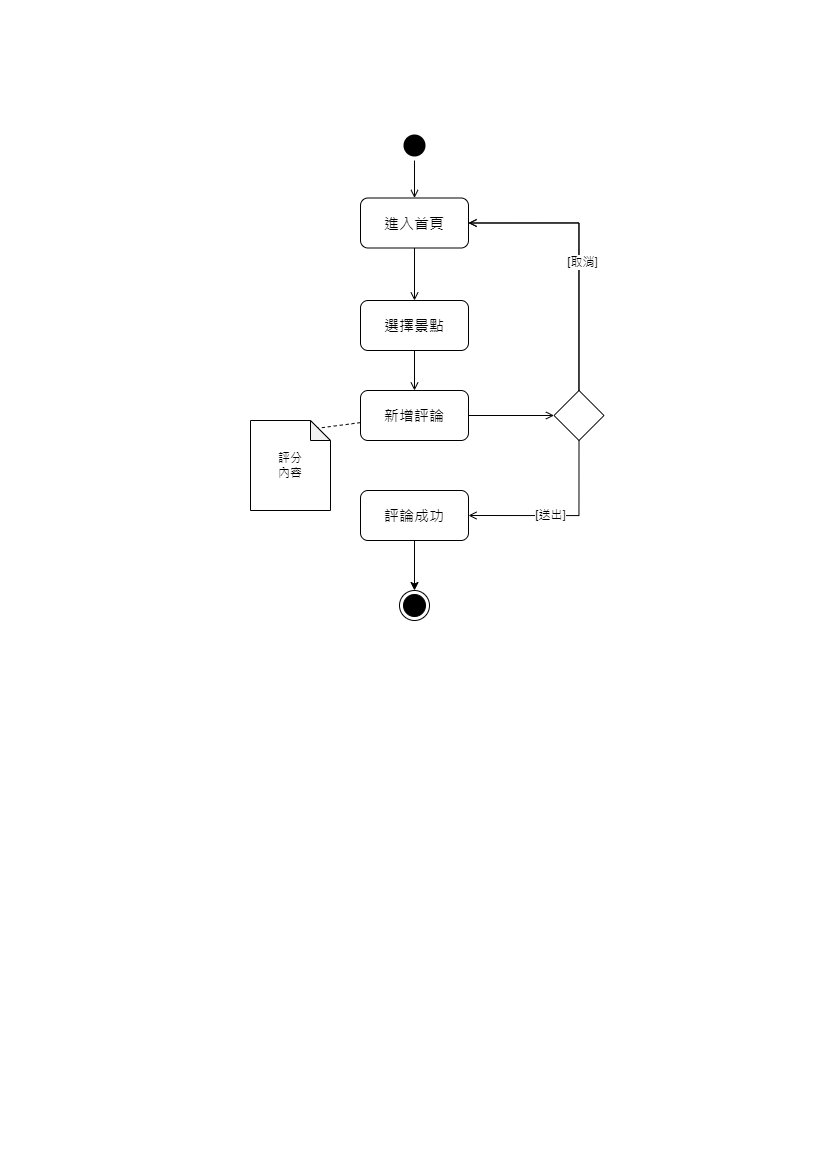

The diagram above was exported from draw.io. Its source (the exported page's mxGraphModel, read from the mxfile embedded in the PNG):
<mxGraphModel dx="1222" dy="674" grid="1" gridSize="10" guides="1" tooltips="1" connect="1" arrows="1" fold="1" page="1" pageScale="1" pageWidth="827" pageHeight="1169" math="0" shadow="0">
  <root>
    <mxCell id="WIyWlLk6GJQsqaUBKTNV-0" />
    <mxCell id="WIyWlLk6GJQsqaUBKTNV-1" parent="WIyWlLk6GJQsqaUBKTNV-0" />
    <mxCell id="xAop87nEu2zp5YkdYwY2-6" style="edgeStyle=orthogonalEdgeStyle;rounded=0;orthogonalLoop=1;jettySize=auto;html=1;entryX=0.5;entryY=0;entryDx=0;entryDy=0;endArrow=open;endFill=0;" edge="1" parent="WIyWlLk6GJQsqaUBKTNV-1" source="xAop87nEu2zp5YkdYwY2-0" target="xAop87nEu2zp5YkdYwY2-5">
      <mxGeometry relative="1" as="geometry" />
    </mxCell>
    <mxCell id="xAop87nEu2zp5YkdYwY2-0" value="" style="ellipse;html=1;shape=endState;fillColor=#000000;strokeColor=none;" vertex="1" parent="WIyWlLk6GJQsqaUBKTNV-1">
      <mxGeometry x="399" y="130" width="30" height="30" as="geometry" />
    </mxCell>
    <mxCell id="xAop87nEu2zp5YkdYwY2-1" value="" style="ellipse;html=1;shape=endState;fillColor=#000000;strokeColor=#000000;" vertex="1" parent="WIyWlLk6GJQsqaUBKTNV-1">
      <mxGeometry x="399" y="590" width="30" height="30" as="geometry" />
    </mxCell>
    <mxCell id="xAop87nEu2zp5YkdYwY2-19" style="edgeStyle=orthogonalEdgeStyle;rounded=0;orthogonalLoop=1;jettySize=auto;html=1;endArrow=open;endFill=0;" edge="1" parent="WIyWlLk6GJQsqaUBKTNV-1" source="xAop87nEu2zp5YkdYwY2-5" target="xAop87nEu2zp5YkdYwY2-8">
      <mxGeometry relative="1" as="geometry" />
    </mxCell>
    <mxCell id="xAop87nEu2zp5YkdYwY2-5" value="進入首頁" style="rounded=1;whiteSpace=wrap;html=1;fontSize=15;" vertex="1" parent="WIyWlLk6GJQsqaUBKTNV-1">
      <mxGeometry x="360" y="197.5" width="108" height="50" as="geometry" />
    </mxCell>
    <mxCell id="xAop87nEu2zp5YkdYwY2-20" style="edgeStyle=orthogonalEdgeStyle;rounded=0;orthogonalLoop=1;jettySize=auto;html=1;endArrow=open;endFill=0;" edge="1" parent="WIyWlLk6GJQsqaUBKTNV-1" source="xAop87nEu2zp5YkdYwY2-8" target="xAop87nEu2zp5YkdYwY2-10">
      <mxGeometry relative="1" as="geometry" />
    </mxCell>
    <mxCell id="xAop87nEu2zp5YkdYwY2-8" value="選擇景點" style="rounded=1;whiteSpace=wrap;html=1;fontSize=15;" vertex="1" parent="WIyWlLk6GJQsqaUBKTNV-1">
      <mxGeometry x="360" y="300" width="108" height="50" as="geometry" />
    </mxCell>
    <mxCell id="xAop87nEu2zp5YkdYwY2-21" style="edgeStyle=orthogonalEdgeStyle;rounded=0;orthogonalLoop=1;jettySize=auto;html=1;entryX=0;entryY=0.5;entryDx=0;entryDy=0;endArrow=open;endFill=0;" edge="1" parent="WIyWlLk6GJQsqaUBKTNV-1" source="xAop87nEu2zp5YkdYwY2-10" target="xAop87nEu2zp5YkdYwY2-11">
      <mxGeometry relative="1" as="geometry" />
    </mxCell>
    <mxCell id="xAop87nEu2zp5YkdYwY2-32" style="rounded=0;orthogonalLoop=1;jettySize=auto;html=1;dashed=1;endArrow=none;endFill=0;" edge="1" parent="WIyWlLk6GJQsqaUBKTNV-1" source="xAop87nEu2zp5YkdYwY2-10">
      <mxGeometry relative="1" as="geometry">
        <mxPoint x="300" y="430" as="targetPoint" />
      </mxGeometry>
    </mxCell>
    <mxCell id="xAop87nEu2zp5YkdYwY2-10" value="新增評論" style="rounded=1;whiteSpace=wrap;html=1;fontSize=15;" vertex="1" parent="WIyWlLk6GJQsqaUBKTNV-1">
      <mxGeometry x="360" y="390" width="108" height="50" as="geometry" />
    </mxCell>
    <mxCell id="xAop87nEu2zp5YkdYwY2-22" style="edgeStyle=orthogonalEdgeStyle;rounded=0;orthogonalLoop=1;jettySize=auto;html=1;exitX=0.5;exitY=1;exitDx=0;exitDy=0;entryX=1;entryY=0.5;entryDx=0;entryDy=0;endArrow=open;endFill=0;" edge="1" parent="WIyWlLk6GJQsqaUBKTNV-1" source="xAop87nEu2zp5YkdYwY2-11" target="xAop87nEu2zp5YkdYwY2-12">
      <mxGeometry relative="1" as="geometry" />
    </mxCell>
    <mxCell id="xAop87nEu2zp5YkdYwY2-27" value="[送出]" style="edgeLabel;html=1;align=center;verticalAlign=middle;resizable=0;points=[];" vertex="1" connectable="0" parent="xAop87nEu2zp5YkdYwY2-22">
      <mxGeometry x="0.1337" y="-1" relative="1" as="geometry">
        <mxPoint as="offset" />
      </mxGeometry>
    </mxCell>
    <mxCell id="xAop87nEu2zp5YkdYwY2-24" style="edgeStyle=orthogonalEdgeStyle;rounded=0;orthogonalLoop=1;jettySize=auto;html=1;entryX=1;entryY=0.5;entryDx=0;entryDy=0;endArrow=open;endFill=0;" edge="1" parent="WIyWlLk6GJQsqaUBKTNV-1" source="xAop87nEu2zp5YkdYwY2-11" target="xAop87nEu2zp5YkdYwY2-5">
      <mxGeometry relative="1" as="geometry">
        <Array as="points">
          <mxPoint x="578.5" y="222" />
        </Array>
      </mxGeometry>
    </mxCell>
    <mxCell id="xAop87nEu2zp5YkdYwY2-26" value="[取消]" style="edgeLabel;html=1;align=center;verticalAlign=middle;resizable=0;points=[];" vertex="1" connectable="0" parent="xAop87nEu2zp5YkdYwY2-24">
      <mxGeometry x="-0.0719" y="-3" relative="1" as="geometry">
        <mxPoint as="offset" />
      </mxGeometry>
    </mxCell>
    <mxCell id="xAop87nEu2zp5YkdYwY2-11" value="" style="rhombus;whiteSpace=wrap;html=1;" vertex="1" parent="WIyWlLk6GJQsqaUBKTNV-1">
      <mxGeometry x="553.5" y="390" width="50" height="50" as="geometry" />
    </mxCell>
    <mxCell id="xAop87nEu2zp5YkdYwY2-23" style="edgeStyle=orthogonalEdgeStyle;rounded=0;orthogonalLoop=1;jettySize=auto;html=1;entryX=0.5;entryY=0;entryDx=0;entryDy=0;" edge="1" parent="WIyWlLk6GJQsqaUBKTNV-1" source="xAop87nEu2zp5YkdYwY2-12" target="xAop87nEu2zp5YkdYwY2-1">
      <mxGeometry relative="1" as="geometry" />
    </mxCell>
    <mxCell id="xAop87nEu2zp5YkdYwY2-12" value="評論成功" style="rounded=1;whiteSpace=wrap;html=1;fontSize=15;" vertex="1" parent="WIyWlLk6GJQsqaUBKTNV-1">
      <mxGeometry x="360" y="490" width="108" height="50" as="geometry" />
    </mxCell>
    <mxCell id="xAop87nEu2zp5YkdYwY2-30" style="edgeStyle=orthogonalEdgeStyle;rounded=0;orthogonalLoop=1;jettySize=auto;html=1;entryX=1;entryY=0.5;entryDx=0;entryDy=0;endArrow=open;endFill=0;" edge="1" parent="WIyWlLk6GJQsqaUBKTNV-1" source="xAop87nEu2zp5YkdYwY2-11" target="xAop87nEu2zp5YkdYwY2-5">
      <mxGeometry relative="1" as="geometry">
        <mxPoint x="578.5" y="392" as="sourcePoint" />
        <mxPoint x="468.5" y="223" as="targetPoint" />
        <Array as="points">
          <mxPoint x="578.5" y="222" />
        </Array>
      </mxGeometry>
    </mxCell>
    <mxCell id="xAop87nEu2zp5YkdYwY2-31" value="[取消]" style="edgeLabel;html=1;align=center;verticalAlign=middle;resizable=0;points=[];" vertex="1" connectable="0" parent="xAop87nEu2zp5YkdYwY2-30">
      <mxGeometry x="-0.0719" y="-3" relative="1" as="geometry">
        <mxPoint as="offset" />
      </mxGeometry>
    </mxCell>
    <mxCell id="xAop87nEu2zp5YkdYwY2-33" value="評分&lt;br&gt;內容" style="shape=note;whiteSpace=wrap;html=1;backgroundOutline=1;darkOpacity=0.05;size=20;" vertex="1" parent="WIyWlLk6GJQsqaUBKTNV-1">
      <mxGeometry x="250" y="420" width="80" height="90" as="geometry" />
    </mxCell>
  </root>
</mxGraphModel>